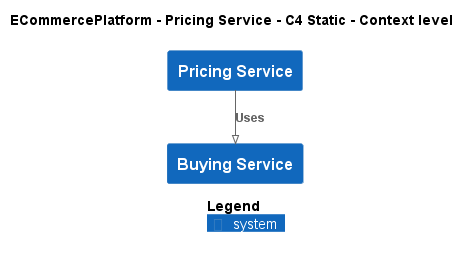

The diagram above was rendered by PlantUML. Its source (embedded in the PNG):
@startuml
!pragma layout smetana
!include ..\..\..\.c4s\C4_Context.puml

AddElementTag("c4interflow:lifecycle:new", $bgColor=green, $fontColor=#ffffff, $borderColor=green, $shadowing="False")
AddElementTag("c4interflow:lifecycle:changed", $bgColor=orange, $fontColor=#ffffff, $borderColor=orange, $shadowing="False")
AddElementTag("c4interflow:lifecycle:removed", $bgColor=red, $fontColor=#ffffff, $borderColor=red, $shadowing="False")

AddRelTag("c4interflow:lifecycle:new", $textColor=green, $lineColor=green)
AddRelTag("c4interflow:lifecycle:changed", $textColor=orange, $lineColor=orange)
AddRelTag("c4interflow:lifecycle:removed", $textColor=red, $lineColor=red)

SHOW_PERSON_PORTRAIT()
LAYOUT_TOP_DOWN()

skinparam linetype polyline

title ECommercePlatform - Pricing Service - C4 Static - Context level

System(ECommercePlatform.SoftwareSystems.PricingService, "Pricing Service", "")
System(ECommercePlatform.SoftwareSystems.BuyingService, "Buying Service", "")

Rel(ECommercePlatform.SoftwareSystems.PricingService, ECommercePlatform.SoftwareSystems.BuyingService, "Uses")


SHOW_LEGEND()
@enduml